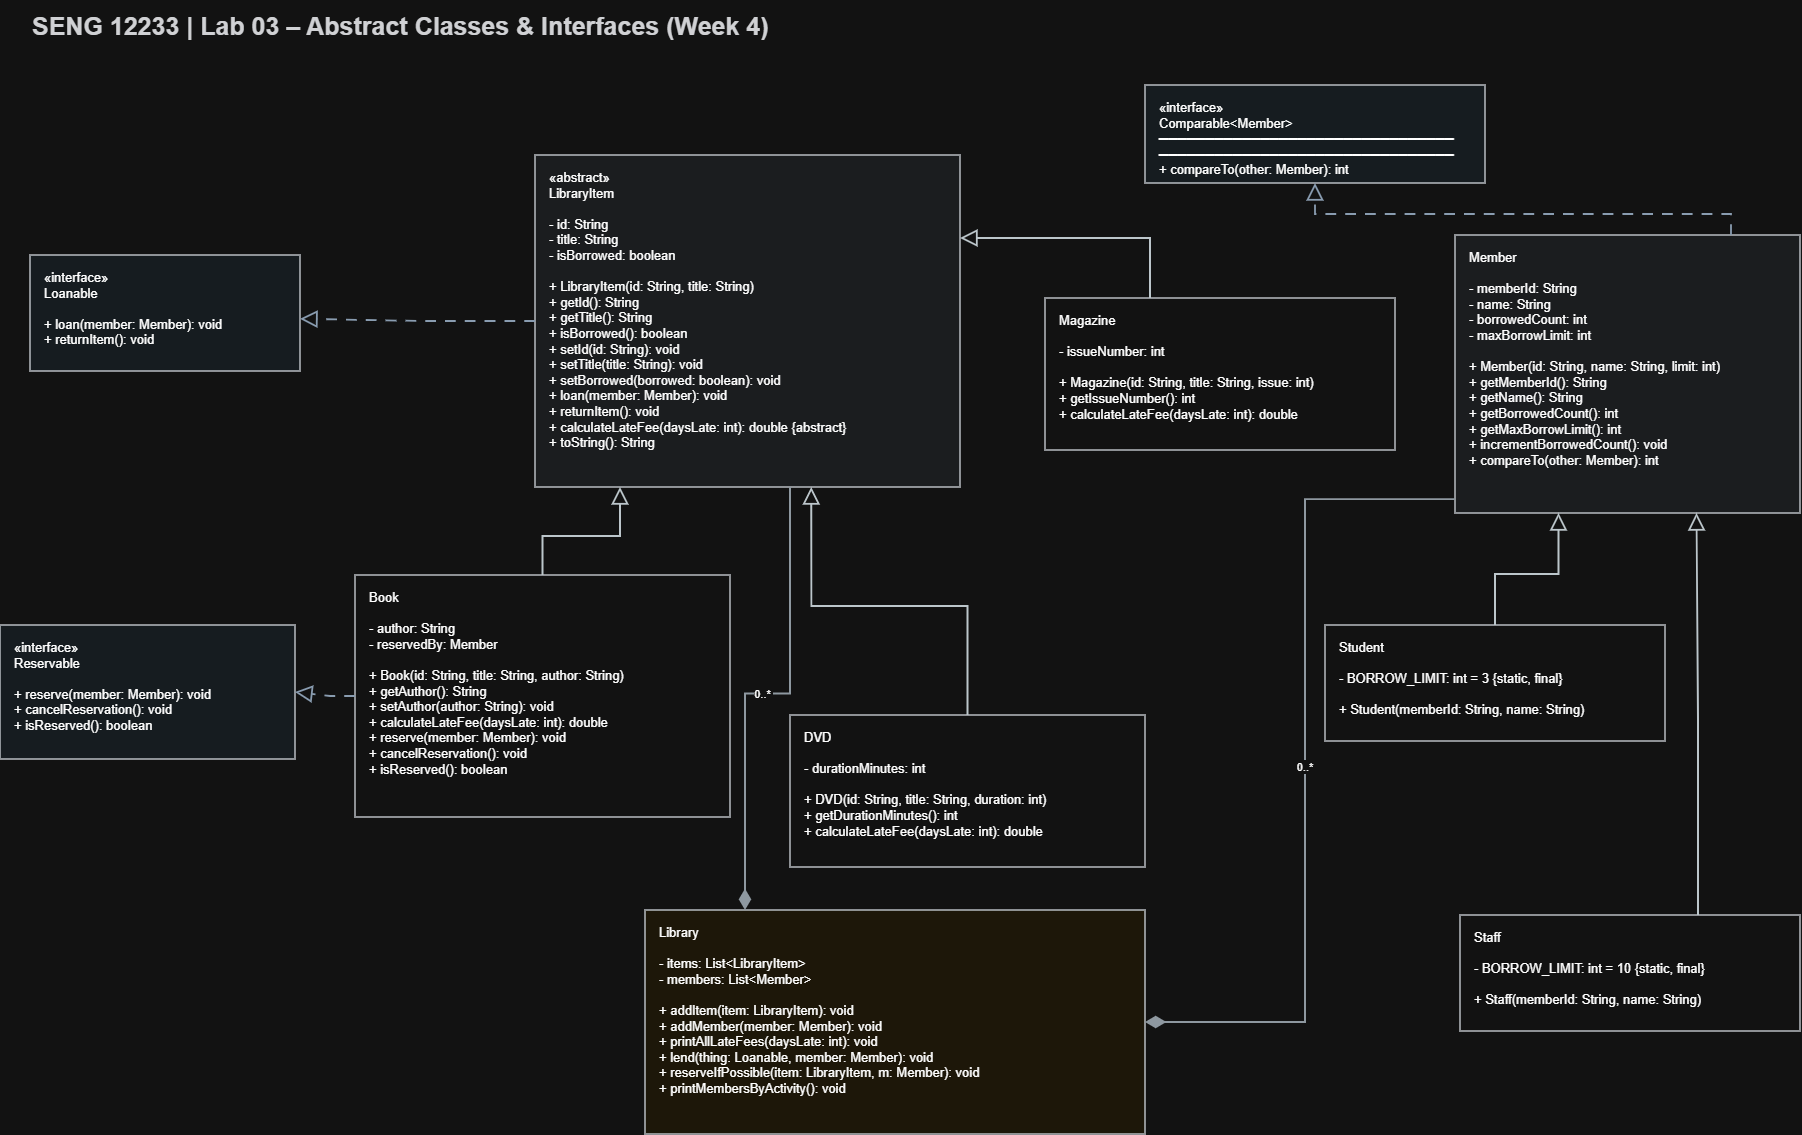

The diagram above was exported from draw.io. Its source (the exported page's mxGraphModel, read from the mxfile embedded in the PNG):
<mxGraphModel dx="3494" dy="2406" grid="1" gridSize="10" guides="1" tooltips="1" connect="1" arrows="1" fold="1" page="1" pageScale="1" pageWidth="1900" pageHeight="1200" math="0" shadow="0">
  <root>
    <mxCell id="0" />
    <mxCell id="1" parent="0" />
    <mxCell id="heading" parent="1" style="text;html=0;align=left;verticalAlign=middle;whiteSpace=wrap;fontFamily=Arial;fontSize=25;fontStyle=1;strokeColor=none;fillColor=none;fontColor=#202124;" value="SENG 12233 | Lab 03 – Abstract Classes &amp; Interfaces (Week 4)" vertex="1">
      <mxGeometry height="50" width="1700" x="45" y="25" as="geometry" />
    </mxCell>
    <mxCell id="loanable" parent="1" style="rounded=0;whiteSpace=wrap;html=0;align=left;verticalAlign=top;spacingTop=8;spacingLeft=12;spacingRight=9;spacingBottom=8;fontFamily=Arial;fontSize=13;strokeColor=#343A40;strokeWidth=1.5;fillColor=#EEF5FA;" value="«interface»&#10;Loanable&#10;&#10;+ loan(member: Member): void&#10;+ returnItem(): void" vertex="1">
      <mxGeometry height="116" width="270" x="45" y="280" as="geometry" />
    </mxCell>
    <mxCell id="item" parent="1" style="rounded=0;whiteSpace=wrap;html=0;align=left;verticalAlign=top;spacingTop=8;spacingLeft=12;spacingRight=9;spacingBottom=8;fontFamily=Arial;fontSize=13;strokeColor=#343A40;strokeWidth=1.5;fillColor=#F1F3F5;" value="«abstract»&#10;LibraryItem&#10;&#10;- id: String&#10;- title: String&#10;- isBorrowed: boolean&#10;&#10;+ LibraryItem(id: String, title: String)&#10;+ getId(): String&#10;+ getTitle(): String&#10;+ isBorrowed(): boolean&#10;+ setId(id: String): void&#10;+ setTitle(title: String): void&#10;+ setBorrowed(borrowed: boolean): void&#10;+ loan(member: Member): void&#10;+ returnItem(): void&#10;+ calculateLateFee(daysLate: int): double {abstract}&#10;+ toString(): String" vertex="1">
      <mxGeometry height="332" width="425" x="550" y="180" as="geometry" />
    </mxCell>
    <mxCell id="reservable" parent="1" style="rounded=0;whiteSpace=wrap;html=0;align=left;verticalAlign=top;spacingTop=8;spacingLeft=12;spacingRight=9;spacingBottom=8;fontFamily=Arial;fontSize=13;strokeColor=#343A40;strokeWidth=1.5;fillColor=#EEF5FA;" value="«interface»&#10;Reservable&#10;&#10;+ reserve(member: Member): void&#10;+ cancelReservation(): void&#10;+ isReserved(): boolean" vertex="1">
      <mxGeometry height="134" width="295" x="15" y="650" as="geometry" />
    </mxCell>
    <mxCell id="book" parent="1" style="rounded=0;whiteSpace=wrap;html=0;align=left;verticalAlign=top;spacingTop=8;spacingLeft=12;spacingRight=9;spacingBottom=8;fontFamily=Arial;fontSize=13;strokeColor=#343A40;strokeWidth=1.5;fillColor=#FFFFFF;" value="Book&#10;&#10;- author: String&#10;- reservedBy: Member&#10;&#10;+ Book(id: String, title: String, author: String)&#10;+ getAuthor(): String&#10;+ setAuthor(author: String): void&#10;+ calculateLateFee(daysLate: int): double&#10;+ reserve(member: Member): void&#10;+ cancelReservation(): void&#10;+ isReserved(): boolean" vertex="1">
      <mxGeometry height="242" width="375" x="370" y="600" as="geometry" />
    </mxCell>
    <mxCell id="dvd" parent="1" style="rounded=0;whiteSpace=wrap;html=0;align=left;verticalAlign=top;spacingTop=8;spacingLeft=12;spacingRight=9;spacingBottom=8;fontFamily=Arial;fontSize=13;strokeColor=#343A40;strokeWidth=1.5;fillColor=#FFFFFF;" value="DVD&#10;&#10;- durationMinutes: int&#10;&#10;+ DVD(id: String, title: String, duration: int)&#10;+ getDurationMinutes(): int&#10;+ calculateLateFee(daysLate: int): double" vertex="1">
      <mxGeometry height="152" width="355" x="805" y="740" as="geometry" />
    </mxCell>
    <mxCell id="magazine" parent="1" style="rounded=0;whiteSpace=wrap;html=0;align=left;verticalAlign=top;spacingTop=8;spacingLeft=12;spacingRight=9;spacingBottom=8;fontFamily=Arial;fontSize=13;strokeColor=#343A40;strokeWidth=1.5;fillColor=#FFFFFF;" value="Magazine&#10;&#10;- issueNumber: int&#10;&#10;+ Magazine(id: String, title: String, issue: int)&#10;+ getIssueNumber(): int&#10;+ calculateLateFee(daysLate: int): double" vertex="1">
      <mxGeometry height="152" width="350" x="1060" y="323" as="geometry" />
    </mxCell>
    <mxCell id="comparable" parent="1" style="rounded=0;whiteSpace=wrap;html=0;align=left;verticalAlign=top;spacingTop=8;spacingLeft=12;spacingRight=9;spacingBottom=8;fontFamily=Arial;fontSize=13;strokeColor=#343A40;strokeWidth=1.5;fillColor=#EEF5FA;" value="«interface»&#10;Comparable&lt;Member&gt;&#10;────────────────────────────────&#10;────────────────────────────────&#10;+ compareTo(other: Member): int" vertex="1">
      <mxGeometry height="98" width="340" x="1160" y="110" as="geometry" />
    </mxCell>
    <mxCell id="member" parent="1" style="rounded=0;whiteSpace=wrap;html=0;align=left;verticalAlign=top;spacingTop=8;spacingLeft=12;spacingRight=9;spacingBottom=8;fontFamily=Arial;fontSize=13;strokeColor=#343A40;strokeWidth=1.5;fillColor=#F1F3F5;" value="Member&#10;&#10;- memberId: String&#10;- name: String&#10;- borrowedCount: int&#10;- maxBorrowLimit: int&#10;&#10;+ Member(id: String, name: String, limit: int)&#10;+ getMemberId(): String&#10;+ getName(): String&#10;+ getBorrowedCount(): int&#10;+ getMaxBorrowLimit(): int&#10;+ incrementBorrowedCount(): void&#10;+ compareTo(other: Member): int" vertex="1">
      <mxGeometry height="278" width="345" x="1470" y="260" as="geometry" />
    </mxCell>
    <mxCell id="student" parent="1" style="rounded=0;whiteSpace=wrap;html=0;align=left;verticalAlign=top;spacingTop=8;spacingLeft=12;spacingRight=9;spacingBottom=8;fontFamily=Arial;fontSize=13;strokeColor=#343A40;strokeWidth=1.5;fillColor=#FFFFFF;" value="Student&#10;&#10;- BORROW_LIMIT: int = 3 {static, final}&#10;&#10;+ Student(memberId: String, name: String)" vertex="1">
      <mxGeometry height="116" width="340" x="1340" y="650" as="geometry" />
    </mxCell>
    <mxCell id="staff" parent="1" style="rounded=0;whiteSpace=wrap;html=0;align=left;verticalAlign=top;spacingTop=8;spacingLeft=12;spacingRight=9;spacingBottom=8;fontFamily=Arial;fontSize=13;strokeColor=#343A40;strokeWidth=1.5;fillColor=#FFFFFF;" value="Staff&#10;&#10;- BORROW_LIMIT: int = 10 {static, final}&#10;&#10;+ Staff(memberId: String, name: String)" vertex="1">
      <mxGeometry height="116" width="340" x="1475" y="940" as="geometry" />
    </mxCell>
    <mxCell id="library" parent="1" style="rounded=0;whiteSpace=wrap;html=0;align=left;verticalAlign=top;spacingTop=8;spacingLeft=12;spacingRight=9;spacingBottom=8;fontFamily=Arial;fontSize=13;strokeColor=#343A40;strokeWidth=1.5;fillColor=#FFF8E8;" value="Library&#10;&#10;- items: List&lt;LibraryItem&gt;&#10;- members: List&lt;Member&gt;&#10;&#10;+ addItem(item: LibraryItem): void&#10;+ addMember(member: Member): void&#10;+ printAllLateFees(daysLate: int): void&#10;+ lend(thing: Loanable, member: Member): void&#10;+ reserveIfPossible(item: LibraryItem, m: Member): void&#10;+ printMembersByActivity(): void" vertex="1">
      <mxGeometry height="224" width="500" x="660" y="935" as="geometry" />
    </mxCell>
    <mxCell id="impl-loanable" edge="1" parent="1" source="item" style="edgeStyle=orthogonalEdgeStyle;rounded=0;orthogonalLoop=1;jettySize=auto;html=0;endArrow=block;endFill=0;endSize=13;dashed=1;dashPattern=6 5;strokeColor=#4E647B;strokeWidth=1.8;exitX=0;exitY=0.5;entryX=1;entryY=0.55;exitDx=0;exitDy=0;" target="loanable" value="">
      <mxGeometry relative="1" as="geometry" />
    </mxCell>
    <mxCell id="impl-reservable" edge="1" parent="1" source="book" style="edgeStyle=orthogonalEdgeStyle;rounded=0;orthogonalLoop=1;jettySize=auto;html=0;endArrow=block;endFill=0;endSize=13;dashed=1;dashPattern=6 5;strokeColor=#4E647B;strokeWidth=1.8;exitX=0;exitY=0.5;entryX=1;entryY=0.5;" target="reservable" value="">
      <mxGeometry relative="1" as="geometry" />
    </mxCell>
    <mxCell id="impl-comparable" edge="1" parent="1" source="member" style="edgeStyle=orthogonalEdgeStyle;rounded=0;orthogonalLoop=1;jettySize=auto;html=0;endArrow=block;endFill=0;endSize=13;dashed=1;dashPattern=6 5;strokeColor=#4E647B;strokeWidth=1.8;exitX=0.8;exitY=0;entryX=0.5;entryY=1;" target="comparable" value="">
      <mxGeometry relative="1" as="geometry" />
    </mxCell>
    <mxCell id="ext-book" edge="1" parent="1" source="book" style="edgeStyle=orthogonalEdgeStyle;rounded=0;orthogonalLoop=1;jettySize=auto;html=0;endArrow=block;endFill=0;endSize=13;strokeColor=#263238;strokeWidth=1.8;exitX=0.5;exitY=0;entryX=0.2;entryY=1;" target="item" value="">
      <mxGeometry relative="1" as="geometry" />
    </mxCell>
    <mxCell id="ext-dvd" edge="1" parent="1" source="dvd" style="edgeStyle=orthogonalEdgeStyle;rounded=0;orthogonalLoop=1;jettySize=auto;html=0;endArrow=block;endFill=0;endSize=13;strokeColor=#263238;strokeWidth=1.8;exitX=0.5;exitY=0;entryX=0.65;entryY=1;" target="item" value="">
      <mxGeometry relative="1" as="geometry" />
    </mxCell>
    <mxCell id="ext-mag" edge="1" parent="1" source="magazine" style="edgeStyle=orthogonalEdgeStyle;rounded=0;orthogonalLoop=1;jettySize=auto;html=0;endArrow=block;endFill=0;endSize=13;strokeColor=#263238;strokeWidth=1.8;exitX=0.3;exitY=0;entryX=1;entryY=0.25;entryDx=0;entryDy=0;" target="item" value="">
      <mxGeometry relative="1" as="geometry" />
    </mxCell>
    <mxCell id="ext-student" edge="1" parent="1" source="student" style="edgeStyle=orthogonalEdgeStyle;rounded=0;orthogonalLoop=1;jettySize=auto;html=0;endArrow=block;endFill=0;endSize=13;strokeColor=#263238;strokeWidth=1.8;exitX=0.5;exitY=0;entryX=0.3;entryY=1;" target="member" value="">
      <mxGeometry relative="1" as="geometry" />
    </mxCell>
    <mxCell id="ext-staff" edge="1" parent="1" source="staff" style="edgeStyle=orthogonalEdgeStyle;rounded=0;orthogonalLoop=1;jettySize=auto;html=0;endArrow=block;endFill=0;endSize=13;strokeColor=#263238;strokeWidth=1.8;exitX=0.7;exitY=0;entryX=0.7;entryY=1;" target="member" value="">
      <mxGeometry relative="1" as="geometry" />
    </mxCell>
    <mxCell id="has-item" edge="1" parent="1" source="library" style="edgeStyle=orthogonalEdgeStyle;rounded=0;orthogonalLoop=1;jettySize=auto;html=0;startArrow=diamondThin;startFill=1;startSize=16;endArrow=none;strokeColor=#5B6670;strokeWidth=1.8;exitX=0.2;exitY=0;entryX=0.6;entryY=1;" target="item" value="0..*">
      <mxGeometry relative="1" as="geometry" />
    </mxCell>
    <mxCell id="has-members" edge="1" parent="1" source="library" style="edgeStyle=orthogonalEdgeStyle;rounded=0;orthogonalLoop=1;jettySize=auto;html=0;startArrow=diamondThin;startFill=1;startSize=16;endArrow=none;strokeColor=#5B6670;strokeWidth=1.8;exitX=1;exitY=0.5;entryX=0;entryY=0.95;" target="member" value="0..*">
      <mxGeometry relative="1" as="geometry" />
    </mxCell>
  </root>
</mxGraphModel>